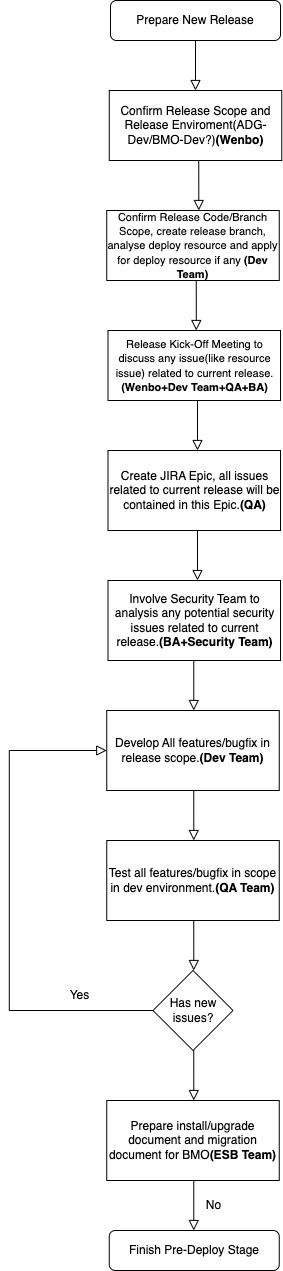

The diagram above was exported from draw.io. Its source (the exported page's mxGraphModel, read from the mxfile embedded in the PNG):
<mxGraphModel dx="1194" dy="824" grid="1" gridSize="10" guides="1" tooltips="1" connect="1" arrows="1" fold="1" page="1" pageScale="1" pageWidth="827" pageHeight="1169" math="0" shadow="0">
  <root>
    <mxCell id="WIyWlLk6GJQsqaUBKTNV-0" />
    <mxCell id="WIyWlLk6GJQsqaUBKTNV-1" parent="WIyWlLk6GJQsqaUBKTNV-0" />
    <mxCell id="QG_4a4B0RyExKPmtTAxa-0" value="Prepare New Release" style="rounded=1;whiteSpace=wrap;html=1;" parent="WIyWlLk6GJQsqaUBKTNV-1" vertex="1">
      <mxGeometry x="310" y="170" width="170" height="40" as="geometry" />
    </mxCell>
    <mxCell id="QG_4a4B0RyExKPmtTAxa-3" value="" style="rounded=0;html=1;jettySize=auto;orthogonalLoop=1;fontSize=11;endArrow=block;endFill=0;endSize=8;strokeWidth=1;shadow=0;labelBackgroundColor=none;edgeStyle=orthogonalEdgeStyle;exitX=0.5;exitY=1;exitDx=0;exitDy=0;" parent="WIyWlLk6GJQsqaUBKTNV-1" source="QG_4a4B0RyExKPmtTAxa-0" edge="1">
      <mxGeometry relative="1" as="geometry">
        <mxPoint x="394.5" y="230" as="sourcePoint" />
        <mxPoint x="395" y="260" as="targetPoint" />
        <Array as="points">
          <mxPoint x="395" y="250" />
        </Array>
      </mxGeometry>
    </mxCell>
    <mxCell id="QG_4a4B0RyExKPmtTAxa-4" value="&lt;font style=&quot;font-size: 11px;&quot;&gt;Confirm Release Code/Branch Scope, create release branch, analyse deploy resource and apply for deploy resource if any&amp;nbsp;&lt;b style=&quot;border-color: var(--border-color);&quot;&gt;(Dev Team)&lt;/b&gt;&lt;/font&gt;" style="rounded=0;whiteSpace=wrap;html=1;" parent="WIyWlLk6GJQsqaUBKTNV-1" vertex="1">
      <mxGeometry x="306.25" y="380" width="172.5" height="70" as="geometry" />
    </mxCell>
    <mxCell id="QG_4a4B0RyExKPmtTAxa-5" value="" style="rounded=0;html=1;jettySize=auto;orthogonalLoop=1;fontSize=11;endArrow=block;endFill=0;endSize=8;strokeWidth=1;shadow=0;labelBackgroundColor=none;edgeStyle=orthogonalEdgeStyle;exitX=0.5;exitY=1;exitDx=0;exitDy=0;" parent="WIyWlLk6GJQsqaUBKTNV-1" edge="1">
      <mxGeometry relative="1" as="geometry">
        <mxPoint x="395.75" y="450" as="sourcePoint" />
        <mxPoint x="395.75" y="500" as="targetPoint" />
        <Array as="points">
          <mxPoint x="395.75" y="490" />
        </Array>
      </mxGeometry>
    </mxCell>
    <mxCell id="QG_4a4B0RyExKPmtTAxa-7" value="Create JIRA Epic, all issues related to current release will be contained in this Epic.&lt;b&gt;(QA)&lt;/b&gt;" style="rounded=0;whiteSpace=wrap;html=1;" parent="WIyWlLk6GJQsqaUBKTNV-1" vertex="1">
      <mxGeometry x="307.5" y="620" width="172.5" height="80" as="geometry" />
    </mxCell>
    <mxCell id="QG_4a4B0RyExKPmtTAxa-8" value="" style="rounded=0;html=1;jettySize=auto;orthogonalLoop=1;fontSize=11;endArrow=block;endFill=0;endSize=8;strokeWidth=1;shadow=0;labelBackgroundColor=none;edgeStyle=orthogonalEdgeStyle;exitX=0.5;exitY=1;exitDx=0;exitDy=0;" parent="WIyWlLk6GJQsqaUBKTNV-1" edge="1">
      <mxGeometry relative="1" as="geometry">
        <mxPoint x="393.25" y="830" as="sourcePoint" />
        <mxPoint x="393.25" y="880" as="targetPoint" />
        <Array as="points">
          <mxPoint x="393.25" y="870" />
        </Array>
      </mxGeometry>
    </mxCell>
    <mxCell id="QG_4a4B0RyExKPmtTAxa-9" value="Develop All features/bugfix in release scope.&lt;b&gt;(Dev Team)&lt;/b&gt;" style="rounded=0;whiteSpace=wrap;html=1;" parent="WIyWlLk6GJQsqaUBKTNV-1" vertex="1">
      <mxGeometry x="306.25" y="880" width="172.5" height="80" as="geometry" />
    </mxCell>
    <mxCell id="QG_4a4B0RyExKPmtTAxa-10" value="" style="rounded=0;html=1;jettySize=auto;orthogonalLoop=1;fontSize=11;endArrow=block;endFill=0;endSize=8;strokeWidth=1;shadow=0;labelBackgroundColor=none;edgeStyle=orthogonalEdgeStyle;exitX=0.5;exitY=1;exitDx=0;exitDy=0;" parent="WIyWlLk6GJQsqaUBKTNV-1" edge="1">
      <mxGeometry relative="1" as="geometry">
        <mxPoint x="393.25" y="960" as="sourcePoint" />
        <mxPoint x="393.25" y="1010" as="targetPoint" />
        <Array as="points">
          <mxPoint x="393.25" y="1000" />
        </Array>
      </mxGeometry>
    </mxCell>
    <mxCell id="QG_4a4B0RyExKPmtTAxa-11" value="Test all features/bugfix in scope in dev environment.&lt;b&gt;(QA Team)&lt;/b&gt;" style="rounded=0;whiteSpace=wrap;html=1;" parent="WIyWlLk6GJQsqaUBKTNV-1" vertex="1">
      <mxGeometry x="306.25" y="1010" width="172.5" height="80" as="geometry" />
    </mxCell>
    <mxCell id="QG_4a4B0RyExKPmtTAxa-14" value="Has new issues?" style="rhombus;whiteSpace=wrap;html=1;rounded=0;" parent="WIyWlLk6GJQsqaUBKTNV-1" vertex="1">
      <mxGeometry x="352.5" y="1140" width="80" height="80" as="geometry" />
    </mxCell>
    <mxCell id="QG_4a4B0RyExKPmtTAxa-20" value="" style="rounded=0;html=1;jettySize=auto;orthogonalLoop=1;fontSize=11;endArrow=block;endFill=0;endSize=8;strokeWidth=1;shadow=0;labelBackgroundColor=none;edgeStyle=orthogonalEdgeStyle;exitX=0.5;exitY=1;exitDx=0;exitDy=0;" parent="WIyWlLk6GJQsqaUBKTNV-1" edge="1">
      <mxGeometry relative="1" as="geometry">
        <mxPoint x="393.25" y="1090" as="sourcePoint" />
        <mxPoint x="393.25" y="1140" as="targetPoint" />
        <Array as="points">
          <mxPoint x="393.25" y="1130" />
        </Array>
      </mxGeometry>
    </mxCell>
    <mxCell id="QG_4a4B0RyExKPmtTAxa-23" value="" style="rounded=0;html=1;jettySize=auto;orthogonalLoop=1;fontSize=11;endArrow=block;endFill=0;endSize=8;strokeWidth=1;shadow=0;labelBackgroundColor=none;edgeStyle=orthogonalEdgeStyle;exitX=0.5;exitY=1;exitDx=0;exitDy=0;" parent="WIyWlLk6GJQsqaUBKTNV-1" edge="1">
      <mxGeometry relative="1" as="geometry">
        <mxPoint x="393.25" y="1350" as="sourcePoint" />
        <mxPoint x="393.25" y="1400" as="targetPoint" />
        <Array as="points">
          <mxPoint x="393.25" y="1390" />
        </Array>
      </mxGeometry>
    </mxCell>
    <mxCell id="QG_4a4B0RyExKPmtTAxa-25" value="" style="rounded=0;html=1;jettySize=auto;orthogonalLoop=1;fontSize=11;endArrow=block;endFill=0;endSize=8;strokeWidth=1;shadow=0;labelBackgroundColor=none;edgeStyle=orthogonalEdgeStyle;exitX=0;exitY=0.5;exitDx=0;exitDy=0;entryX=0;entryY=0.5;entryDx=0;entryDy=0;" parent="WIyWlLk6GJQsqaUBKTNV-1" source="QG_4a4B0RyExKPmtTAxa-14" target="QG_4a4B0RyExKPmtTAxa-9" edge="1">
      <mxGeometry relative="1" as="geometry">
        <mxPoint x="348.75" y="1180" as="sourcePoint" />
        <mxPoint x="208.75" y="930" as="targetPoint" />
        <Array as="points">
          <mxPoint x="208.75" y="1180" />
          <mxPoint x="208.75" y="920" />
        </Array>
      </mxGeometry>
    </mxCell>
    <mxCell id="QG_4a4B0RyExKPmtTAxa-30" value="Finish Pre-Deploy Stage" style="rounded=1;whiteSpace=wrap;html=1;" parent="WIyWlLk6GJQsqaUBKTNV-1" vertex="1">
      <mxGeometry x="308.75" y="1400" width="170" height="40" as="geometry" />
    </mxCell>
    <mxCell id="E6V6n79XxVqdzcTiSge_-0" value="Yes" style="text;html=1;align=center;verticalAlign=middle;resizable=0;points=[];autosize=1;strokeColor=none;fillColor=none;" parent="WIyWlLk6GJQsqaUBKTNV-1" vertex="1">
      <mxGeometry x="258.75" y="1150" width="40" height="30" as="geometry" />
    </mxCell>
    <mxCell id="E6V6n79XxVqdzcTiSge_-1" value="No" style="text;html=1;align=center;verticalAlign=middle;resizable=0;points=[];autosize=1;strokeColor=none;fillColor=none;" parent="WIyWlLk6GJQsqaUBKTNV-1" vertex="1">
      <mxGeometry x="392.75" y="1360" width="40" height="30" as="geometry" />
    </mxCell>
    <mxCell id="QLUXJGyB2OVg-tBR9fXO-0" value="" style="rounded=0;html=1;jettySize=auto;orthogonalLoop=1;fontSize=11;endArrow=block;endFill=0;endSize=8;strokeWidth=1;shadow=0;labelBackgroundColor=none;edgeStyle=orthogonalEdgeStyle;exitX=0.5;exitY=1;exitDx=0;exitDy=0;" parent="WIyWlLk6GJQsqaUBKTNV-1" edge="1">
      <mxGeometry relative="1" as="geometry">
        <mxPoint x="393.25" y="1220" as="sourcePoint" />
        <mxPoint x="393.25" y="1270" as="targetPoint" />
        <Array as="points">
          <mxPoint x="393.25" y="1260" />
        </Array>
      </mxGeometry>
    </mxCell>
    <mxCell id="QLUXJGyB2OVg-tBR9fXO-1" value="Prepare install/upgrade document and migration document for BMO&lt;b&gt;(ESB Team)&lt;/b&gt;" style="rounded=0;whiteSpace=wrap;html=1;" parent="WIyWlLk6GJQsqaUBKTNV-1" vertex="1">
      <mxGeometry x="306.25" y="1270" width="172.5" height="80" as="geometry" />
    </mxCell>
    <mxCell id="E9ipaQ1HwPp6vAG6cJrt-0" value="Confirm Release Scope and Release Enviroment(ADG-Dev/BMO-Dev?)&lt;b style=&quot;border-color: var(--border-color);&quot;&gt;(Wenbo)&lt;/b&gt;" style="rounded=0;whiteSpace=wrap;html=1;" parent="WIyWlLk6GJQsqaUBKTNV-1" vertex="1">
      <mxGeometry x="308.75" y="260" width="172.5" height="70" as="geometry" />
    </mxCell>
    <mxCell id="E9ipaQ1HwPp6vAG6cJrt-1" value="" style="rounded=0;html=1;jettySize=auto;orthogonalLoop=1;fontSize=11;endArrow=block;endFill=0;endSize=8;strokeWidth=1;shadow=0;labelBackgroundColor=none;edgeStyle=orthogonalEdgeStyle;exitX=0.5;exitY=1;exitDx=0;exitDy=0;" parent="WIyWlLk6GJQsqaUBKTNV-1" edge="1">
      <mxGeometry relative="1" as="geometry">
        <mxPoint x="398.25" y="330" as="sourcePoint" />
        <mxPoint x="398.25" y="380" as="targetPoint" />
        <Array as="points">
          <mxPoint x="398.25" y="370" />
        </Array>
      </mxGeometry>
    </mxCell>
    <mxCell id="E9ipaQ1HwPp6vAG6cJrt-2" value="&lt;font style=&quot;font-size: 11px;&quot;&gt;Release Kick-Off Meeting to discuss any issue(like resource issue) related to current release.&lt;b style=&quot;border-color: var(--border-color);&quot;&gt;(Wenbo+Dev Team+QA+BA)&lt;/b&gt;&lt;/font&gt;" style="rounded=0;whiteSpace=wrap;html=1;" parent="WIyWlLk6GJQsqaUBKTNV-1" vertex="1">
      <mxGeometry x="307.5" y="500" width="172.5" height="70" as="geometry" />
    </mxCell>
    <mxCell id="E9ipaQ1HwPp6vAG6cJrt-3" value="" style="rounded=0;html=1;jettySize=auto;orthogonalLoop=1;fontSize=11;endArrow=block;endFill=0;endSize=8;strokeWidth=1;shadow=0;labelBackgroundColor=none;edgeStyle=orthogonalEdgeStyle;exitX=0.5;exitY=1;exitDx=0;exitDy=0;" parent="WIyWlLk6GJQsqaUBKTNV-1" edge="1">
      <mxGeometry relative="1" as="geometry">
        <mxPoint x="397" y="570" as="sourcePoint" />
        <mxPoint x="397" y="620" as="targetPoint" />
        <Array as="points">
          <mxPoint x="397" y="610" />
        </Array>
      </mxGeometry>
    </mxCell>
    <mxCell id="E9ipaQ1HwPp6vAG6cJrt-4" value="Involve Security Team to analysis any potential security issues related to current release.&lt;b&gt;(BA+Security Team)&lt;/b&gt;" style="rounded=0;whiteSpace=wrap;html=1;" parent="WIyWlLk6GJQsqaUBKTNV-1" vertex="1">
      <mxGeometry x="307.5" y="750" width="172.5" height="80" as="geometry" />
    </mxCell>
    <mxCell id="E9ipaQ1HwPp6vAG6cJrt-5" value="" style="rounded=0;html=1;jettySize=auto;orthogonalLoop=1;fontSize=11;endArrow=block;endFill=0;endSize=8;strokeWidth=1;shadow=0;labelBackgroundColor=none;edgeStyle=orthogonalEdgeStyle;exitX=0.5;exitY=1;exitDx=0;exitDy=0;" parent="WIyWlLk6GJQsqaUBKTNV-1" edge="1">
      <mxGeometry relative="1" as="geometry">
        <mxPoint x="397" y="700" as="sourcePoint" />
        <mxPoint x="397" y="750" as="targetPoint" />
        <Array as="points">
          <mxPoint x="397" y="740" />
        </Array>
      </mxGeometry>
    </mxCell>
  </root>
</mxGraphModel>